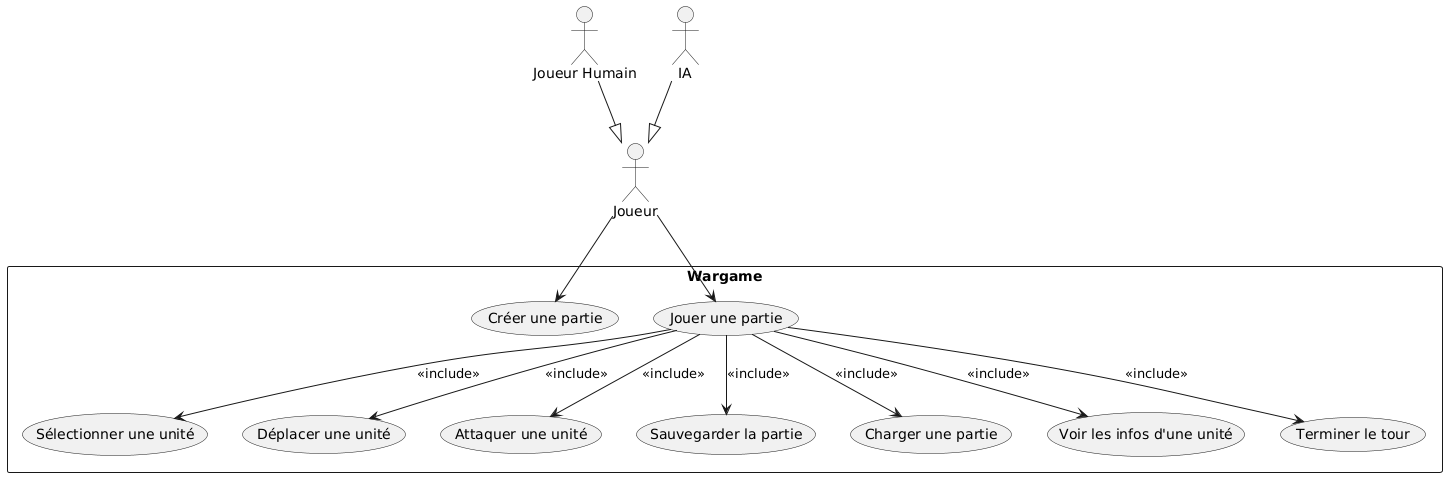

The diagram above was rendered by PlantUML. Its source (embedded in the PNG):
@startuml
actor "Joueur" as Joueur
actor "Joueur Humain" as JH
actor "IA" as IA

JH --|> Joueur
IA --|> Joueur

rectangle "Wargame" {
    usecase "Créer une partie" as UC1
    usecase "Jouer une partie" as UC2
    usecase "Sélectionner une unité" as UC3
    usecase "Déplacer une unité" as UC4
    usecase "Attaquer une unité" as UC5
    usecase "Sauvegarder la partie" as UC6
    usecase "Charger une partie" as UC7
    usecase "Voir les infos d'une unité" as UC8
    usecase "Terminer le tour" as UC9
}

Joueur --> UC1
Joueur --> UC2
UC2 --> UC3 : <<include>>
UC2 --> UC4 : <<include>>
UC2 --> UC5 : <<include>>
UC2 --> UC6 : <<include>>
UC2 --> UC7 : <<include>>
UC2 --> UC8 : <<include>>
UC2 --> UC9 : <<include>>
@enduml